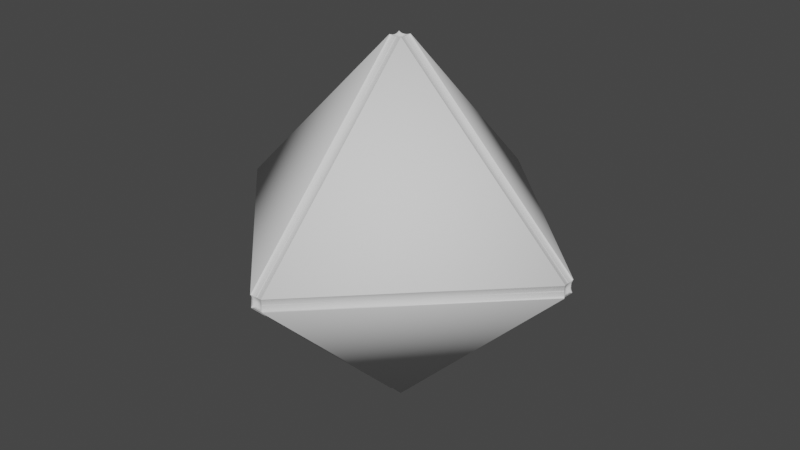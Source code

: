 # Source: d8.blend  (saved by Blender 2.83.19; exported with 4.5.12 LTS)
import bpy
from mathutils import Matrix  # noqa: F401  (used for matrix-valued properties, if any)

bpy.ops.wm.read_factory_settings(use_empty=True)
scene = bpy.context.scene
scene.name = 'Scene'

# ---- collections
col_collection = bpy.data.collections.new('Collection'); scene.collection.children.link(col_collection)

# ---- world
world_world = bpy.data.worlds.new('World'); scene.world = world_world
world_world.use_nodes = True; world_world.node_tree.nodes.clear()
_N = world_world.node_tree.nodes; _L = world_world.node_tree.links
n0 = _N.new('ShaderNodeOutputWorld'); n0.name = 'World Output'; n0.location = (300, 300)
n1 = _N.new('ShaderNodeBackground'); n1.name = 'Background'; n1.location = (10, 300)
n1.inputs[0].default_value = (0.05088, 0.05088, 0.05088, 1.0)
_L.new(n1.outputs[0], n0.inputs[0])
n0.is_active_output = True
world_world.color = (0.05088, 0.05088, 0.05088)
world_world.use_sun_shadow = False
world_world.sun_shadow_jitter_overblur = 0.0

# ---- meshes
me_solid = bpy.data.meshes.new('Solid')
me_solid.from_pydata([(1.0, 0.0, 0.0), (-1.0, 0.0, 0.0), (0.0, 1.0, 0.0), (0.0, -1.0, 0.0), (0.0, 0.0, 1.0), (0.0, 0.0, -1.0)], [], [(4, 0, 2), (4, 2, 1), (4, 1, 3), (4, 3, 0), (5, 2, 0), (5, 1, 2), (5, 3, 1), (5, 0, 3)])
me_solid.use_remesh_fix_poles = True
me_solid.use_remesh_preserve_attributes = False
me_solid.use_mirror_vertex_groups = False
me_solid.update()
me_solid_001 = bpy.data.meshes.new('Solid.001')
me_solid_001.from_pydata([(0.9347, -0.03266, 0.03266), (0.9347, -0.03266, -0.03266), (0.9347, 0.03266, -0.03266), (0.9347, 0.03266, 0.03266), (0.9326, -0.03053, 0.027), (0.9309, -0.02886, 0.02073), (0.9297, -0.02767, 0.01404), (0.929, -0.02696, 0.007085), (0.9287, -0.02669, 0.0), (0.9325, -0.027, 0.03053), (0.9307, -0.02495, 0.02511), (0.9289, -0.0234, 0.01924), (0.9275, -0.02232, 0.01301), (0.9266, -0.0217, 0.006565), (0.9262, -0.0215, 2.064e-05), (0.9309, -0.02073, 0.02886), (0.929, -0.01908, 0.02357), (0.9271, -0.0178, 0.01795), (0.9254, -0.01691, 0.0121), (0.9243, -0.0164, 0.006089), (0.9239, -0.01623, 1.615e-05), (0.9297, -0.01404, 0.02767), (0.9276, -0.0129, 0.02247), (0.9255, -0.012, 0.01702), (0.9237, -0.01138, 0.01142), (0.9224, -0.01101, 0.005734), (0.9219, -0.01088, 4.668e-06), (0.929, -0.007085, 0.02696), (0.9266, -0.006498, 0.02179), (0.9244, -0.006039, 0.01646), (0.9224, -0.005718, 0.01103), (0.9211, -0.005529, 0.005532), (0.9205, -0.00546, 5.386e-07), (0.92, -4.857e-10, 1.091e-11), (0.9325, -0.027, -0.03053), (0.9309, -0.02073, -0.02886), (0.9297, -0.01404, -0.02767), (0.929, -0.007085, -0.02696), (0.9287, -1.863e-09, -0.02669), (0.9325, -0.03053, -0.027), (0.9307, -0.02511, -0.02495), (0.9289, -0.01924, -0.0234), (0.9275, -0.01301, -0.02232), (0.9266, -0.006565, -0.0217), (0.9262, -2.064e-05, -0.0215), (0.9309, -0.02886, -0.02073), (0.929, -0.02357, -0.01908), (0.9271, -0.01795, -0.0178), (0.9254, -0.0121, -0.01691), (0.9243, -0.006089, -0.0164), (0.9239, -1.615e-05, -0.01623), (0.9297, -0.02767, -0.01404), (0.9276, -0.02247, -0.0129), (0.9255, -0.01702, -0.012), (0.9237, -0.01142, -0.01138), (0.9224, -0.005734, -0.01101), (0.9219, -4.669e-06, -0.01088), (0.929, -0.02696, -0.007085), (0.9266, -0.02179, -0.006498), (0.9244, -0.01646, -0.006039), (0.9224, -0.01103, -0.005718), (0.9211, -0.005532, -0.005529), (0.9205, -5.394e-07, -0.00546), (0.9326, 0.03053, -0.027), (0.9309, 0.02886, -0.02073), (0.9297, 0.02767, -0.01404), (0.929, 0.02696, -0.007085), (0.9287, 0.02669, 0.0), (0.9325, 0.027, -0.03053), (0.9307, 0.02495, -0.02511), (0.9289, 0.0234, -0.01924), (0.9275, 0.02232, -0.01301), (0.9266, 0.0217, -0.006565), (0.9262, 0.0215, -2.064e-05), (0.9309, 0.02073, -0.02886), (0.929, 0.01908, -0.02357), (0.9271, 0.0178, -0.01795), (0.9254, 0.01691, -0.0121), (0.9243, 0.0164, -0.006089), (0.9239, 0.01623, -1.615e-05), (0.9297, 0.01404, -0.02767), (0.9276, 0.0129, -0.02247), (0.9255, 0.012, -0.01702), (0.9237, 0.01138, -0.01142), (0.9224, 0.01101, -0.005734), (0.9219, 0.01088, -4.668e-06), (0.929, 0.007085, -0.02696), (0.9266, 0.006498, -0.02179), (0.9244, 0.006039, -0.01646), (0.9224, 0.005718, -0.01103), (0.9211, 0.005529, -0.005532), (0.9205, 0.00546, -5.386e-07), (0.9325, 0.027, 0.03053), (0.9309, 0.02073, 0.02886), (0.9297, 0.01404, 0.02767), (0.929, 0.007085, 0.02696), (0.9287, 1.863e-09, 0.02669), (0.9325, 0.03053, 0.027), (0.9307, 0.02511, 0.02495), (0.9289, 0.01924, 0.0234), (0.9275, 0.01301, 0.02232), (0.9266, 0.006565, 0.0217), (0.9262, 2.064e-05, 0.0215), (0.9309, 0.02886, 0.02073), (0.929, 0.02357, 0.01908), (0.9271, 0.01795, 0.0178), (0.9254, 0.0121, 0.01691), (0.9243, 0.006089, 0.0164), (0.9239, 1.615e-05, 0.01623), (0.9297, 0.02767, 0.01404), (0.9276, 0.02247, 0.0129), (0.9255, 0.01702, 0.012), (0.9237, 0.01142, 0.01138), (0.9224, 0.005734, 0.01101), (0.9219, 4.669e-06, 0.01088), (0.929, 0.02696, 0.007085), (0.9266, 0.02179, 0.006498), (0.9244, 0.01646, 0.006039), (0.9224, 0.01103, 0.005718), (0.9211, 0.005532, 0.005529), (0.9205, 5.386e-07, 0.00546), (-0.9347, -0.03266, 0.03266), (-0.9347, 0.03266, 0.03266), (-0.9347, 0.03266, -0.03266), (-0.9347, -0.03266, -0.03266), (-0.9325, -0.027, 0.03053), (-0.9309, -0.02073, 0.02886), (-0.9297, -0.01404, 0.02767), (-0.929, -0.007085, 0.02696), (-0.9287, -1.863e-09, 0.02669), (-0.9325, -0.03053, 0.027), (-0.9307, -0.02511, 0.02495), (-0.9289, -0.01924, 0.0234), (-0.9275, -0.01301, 0.02232), (-0.9266, -0.006565, 0.0217), (-0.9262, -2.064e-05, 0.0215), (-0.9309, -0.02886, 0.02073), (-0.929, -0.02357, 0.01908), (-0.9271, -0.01795, 0.0178), (-0.9254, -0.0121, 0.01691), (-0.9243, -0.006089, 0.0164), (-0.9239, -1.615e-05, 0.01623), (-0.9297, -0.02767, 0.01404), (-0.9276, -0.02247, 0.0129), (-0.9255, -0.01702, 0.012), (-0.9237, -0.01142, 0.01138), (-0.9224, -0.005734, 0.01101), (-0.9219, -4.669e-06, 0.01088), (-0.929, -0.02696, 0.007085), (-0.9266, -0.02179, 0.006498), (-0.9244, -0.01646, 0.006039), (-0.9224, -0.01103, 0.005718), (-0.9211, -0.005532, 0.005529), (-0.9205, -5.39e-07, 0.00546), (-0.92, 0.0, -1.091e-11), (-0.9326, 0.03053, 0.027), (-0.9309, 0.02886, 0.02073), (-0.9297, 0.02767, 0.01404), (-0.929, 0.02696, 0.007085), (-0.9287, 0.02669, 0.0), (-0.9325, 0.027, 0.03053), (-0.9307, 0.02495, 0.02511), (-0.9289, 0.0234, 0.01924), (-0.9275, 0.02232, 0.01301), (-0.9266, 0.0217, 0.006565), (-0.9262, 0.0215, 2.064e-05), (-0.9309, 0.02073, 0.02886), (-0.929, 0.01908, 0.02357), (-0.9271, 0.0178, 0.01795), (-0.9254, 0.01691, 0.0121), (-0.9243, 0.0164, 0.006089), (-0.9239, 0.01623, 1.615e-05), (-0.9297, 0.01404, 0.02767), (-0.9276, 0.0129, 0.02247), (-0.9255, 0.012, 0.01702), (-0.9237, 0.01138, 0.01142), (-0.9224, 0.01101, 0.005734), (-0.9219, 0.01088, 4.668e-06), (-0.929, 0.007085, 0.02696), (-0.9266, 0.006498, 0.02179), (-0.9244, 0.006039, 0.01646), (-0.9224, 0.005718, 0.01103), (-0.9211, 0.005529, 0.005532), (-0.9205, 0.00546, 5.386e-07), (-0.9325, 0.027, -0.03053), (-0.9309, 0.02073, -0.02886), (-0.9297, 0.01404, -0.02767), (-0.929, 0.007085, -0.02696), (-0.9287, 1.863e-09, -0.02669), (-0.9325, 0.03053, -0.027), (-0.9307, 0.02511, -0.02495), (-0.9289, 0.01924, -0.0234), (-0.9275, 0.01301, -0.02232), (-0.9266, 0.006565, -0.0217), (-0.9262, 2.064e-05, -0.0215), (-0.9309, 0.02886, -0.02073), (-0.929, 0.02357, -0.01908), (-0.9271, 0.01795, -0.0178), (-0.9254, 0.0121, -0.01691), (-0.9243, 0.006089, -0.0164), (-0.9239, 1.615e-05, -0.01623), (-0.9297, 0.02767, -0.01404), (-0.9276, 0.02247, -0.0129), (-0.9255, 0.01702, -0.012), (-0.9237, 0.01142, -0.01138), (-0.9224, 0.005734, -0.01101), (-0.9219, 4.669e-06, -0.01088), (-0.929, 0.02696, -0.007085), (-0.9266, 0.02179, -0.006498), (-0.9244, 0.01646, -0.006039), (-0.9224, 0.01103, -0.005718), (-0.9211, 0.005532, -0.005529), (-0.9205, 5.39e-07, -0.00546), (-0.9326, -0.03053, -0.027), (-0.9309, -0.02886, -0.02073), (-0.9297, -0.02767, -0.01404), (-0.929, -0.02696, -0.007085), (-0.9287, -0.02669, 0.0), (-0.9325, -0.027, -0.03053), (-0.9307, -0.02495, -0.02511), (-0.9289, -0.0234, -0.01924), (-0.9275, -0.02232, -0.01301), (-0.9266, -0.0217, -0.006565), (-0.9262, -0.0215, -2.064e-05), (-0.9309, -0.02073, -0.02886), (-0.929, -0.01908, -0.02357), (-0.9271, -0.0178, -0.01795), (-0.9254, -0.01691, -0.0121), (-0.9243, -0.0164, -0.006089), (-0.9239, -0.01623, -1.615e-05), (-0.9297, -0.01404, -0.02767), (-0.9276, -0.0129, -0.02247), (-0.9255, -0.012, -0.01702), (-0.9237, -0.01138, -0.01142), (-0.9224, -0.01101, -0.005734), (-0.9219, -0.01088, -4.668e-06), (-0.929, -0.007085, -0.02696), (-0.9266, -0.006498, -0.02179), (-0.9244, -0.006039, -0.01646), (-0.9224, -0.005718, -0.01103), (-0.9211, -0.005529, -0.005532), (-0.9205, -0.00546, -5.386e-07), (-0.03266, 0.9347, 0.03266), (0.03266, 0.9347, 0.03266), (0.03266, 0.9347, -0.03266), (-0.03266, 0.9347, -0.03266), (-0.027, 0.9325, 0.03053), (-0.02073, 0.9309, 0.02886), (-0.01404, 0.9297, 0.02767), (-0.007085, 0.929, 0.02696), (-1.863e-09, 0.9287, 0.02669), (-0.03053, 0.9325, 0.027), (-0.02511, 0.9307, 0.02495), (-0.01924, 0.9289, 0.0234), (-0.01301, 0.9275, 0.02232), (-0.006565, 0.9266, 0.0217), (-2.064e-05, 0.9262, 0.0215), (-0.02886, 0.9309, 0.02073), (-0.02357, 0.929, 0.01908), (-0.01795, 0.9271, 0.0178), (-0.0121, 0.9254, 0.01691), (-0.006089, 0.9243, 0.0164), (-1.615e-05, 0.9239, 0.01623), (-0.02767, 0.9297, 0.01404), (-0.02247, 0.9276, 0.0129), (-0.01702, 0.9255, 0.012), (-0.01142, 0.9237, 0.01138), (-0.005734, 0.9224, 0.01101), (-4.669e-06, 0.9219, 0.01088), (-0.02696, 0.929, 0.007085), (-0.02179, 0.9266, 0.006498), (-0.01646, 0.9244, 0.006039), (-0.01103, 0.9224, 0.005718), (-0.005532, 0.9211, 0.005529), (-5.39e-07, 0.9205, 0.00546), (-2.183e-11, 0.92, -1.091e-11), (0.03053, 0.9326, 0.027), (0.02886, 0.9309, 0.02073), (0.02767, 0.9297, 0.01404), (0.02696, 0.929, 0.007085), (0.02669, 0.9287, 0.0), (0.027, 0.9325, 0.03053), (0.02495, 0.9307, 0.02511), (0.0234, 0.9289, 0.01924), (0.02232, 0.9275, 0.01301), (0.0217, 0.9266, 0.006565), (0.0215, 0.9262, 2.064e-05), (0.02073, 0.9309, 0.02886), (0.01908, 0.929, 0.02357), (0.0178, 0.9271, 0.01795), (0.01691, 0.9254, 0.0121), (0.0164, 0.9243, 0.006089), (0.01623, 0.9239, 1.615e-05), (0.01404, 0.9297, 0.02767), (0.0129, 0.9276, 0.02247), (0.012, 0.9255, 0.01702), (0.01138, 0.9237, 0.01142), (0.01101, 0.9224, 0.005734), (0.01088, 0.9219, 4.668e-06), (0.007085, 0.929, 0.02696), (0.006498, 0.9266, 0.02179), (0.006039, 0.9244, 0.01646), (0.005718, 0.9224, 0.01103), (0.005529, 0.9211, 0.005532), (0.00546, 0.9205, 5.386e-07), (0.027, 0.9325, -0.03053), (0.02073, 0.9309, -0.02886), (0.01404, 0.9297, -0.02767), (0.007085, 0.929, -0.02696), (1.863e-09, 0.9287, -0.02669), (0.03053, 0.9325, -0.027), (0.02511, 0.9307, -0.02495), (0.01924, 0.9289, -0.0234), (0.01301, 0.9275, -0.02232), (0.006565, 0.9266, -0.0217), (2.064e-05, 0.9262, -0.0215), (0.02886, 0.9309, -0.02073), (0.02357, 0.929, -0.01908), (0.01795, 0.9271, -0.0178), (0.0121, 0.9254, -0.01691), (0.006089, 0.9243, -0.0164), (1.615e-05, 0.9239, -0.01623), (0.02767, 0.9297, -0.01404), (0.02247, 0.9276, -0.0129), (0.01702, 0.9255, -0.012), (0.01142, 0.9237, -0.01138), (0.005734, 0.9224, -0.01101), (4.669e-06, 0.9219, -0.01088), (0.02696, 0.929, -0.007085), (0.02179, 0.9266, -0.006498), (0.01646, 0.9244, -0.006039), (0.01103, 0.9224, -0.005718), (0.005532, 0.9211, -0.005529), (5.39e-07, 0.9205, -0.00546), (-0.03053, 0.9326, -0.027), (-0.02886, 0.9309, -0.02073), (-0.02767, 0.9297, -0.01404), (-0.02696, 0.929, -0.007085), (-0.02669, 0.9287, 0.0), (-0.027, 0.9325, -0.03053), (-0.02495, 0.9307, -0.02511), (-0.0234, 0.9289, -0.01924), (-0.02232, 0.9275, -0.01301), (-0.0217, 0.9266, -0.006565), (-0.0215, 0.9262, -2.064e-05), (-0.02073, 0.9309, -0.02886), (-0.01908, 0.929, -0.02357), (-0.0178, 0.9271, -0.01795), (-0.01691, 0.9254, -0.0121), (-0.0164, 0.9243, -0.006089), (-0.01623, 0.9239, -1.615e-05), (-0.01404, 0.9297, -0.02767), (-0.0129, 0.9276, -0.02247), (-0.012, 0.9255, -0.01702), (-0.01138, 0.9237, -0.01142), (-0.01101, 0.9224, -0.005734), (-0.01088, 0.9219, -4.668e-06), (-0.007085, 0.929, -0.02696), (-0.006498, 0.9266, -0.02179), (-0.006039, 0.9244, -0.01646), (-0.005718, 0.9224, -0.01103), (-0.005529, 0.9211, -0.005532), (-0.00546, 0.9205, -5.386e-07), (0.03266, -0.9347, 0.03266), (-0.03266, -0.9347, 0.03266), (-0.03266, -0.9347, -0.03266), (0.03266, -0.9347, -0.03266), (0.027, -0.9325, 0.03053), (0.02073, -0.9309, 0.02886), (0.01404, -0.9297, 0.02767), (0.007085, -0.929, 0.02696), (1.863e-09, -0.9287, 0.02669), (0.03053, -0.9325, 0.027), (0.02511, -0.9307, 0.02495), (0.01924, -0.9289, 0.0234), (0.01301, -0.9275, 0.02232), (0.006565, -0.9266, 0.0217), (2.064e-05, -0.9262, 0.0215), (0.02886, -0.9309, 0.02073), (0.02357, -0.929, 0.01908), (0.01795, -0.9271, 0.0178), (0.0121, -0.9254, 0.01691), (0.006089, -0.9243, 0.0164), (1.615e-05, -0.9239, 0.01623), (0.02767, -0.9297, 0.01404), (0.02247, -0.9276, 0.0129), (0.01702, -0.9255, 0.012), (0.01142, -0.9237, 0.01138), (0.005734, -0.9224, 0.01101), (4.669e-06, -0.9219, 0.01088), (0.02696, -0.929, 0.007085), (0.02179, -0.9266, 0.006498), (0.01646, -0.9244, 0.006039), (0.01103, -0.9224, 0.005718), (0.005532, -0.9211, 0.005529), (5.39e-07, -0.9205, 0.00546), (2.183e-11, -0.92, -1.091e-11), (-0.03053, -0.9326, 0.027), (-0.02886, -0.9309, 0.02073), (-0.02767, -0.9297, 0.01404), (-0.02696, -0.929, 0.007085), (-0.02669, -0.9287, 0.0), (-0.027, -0.9325, 0.03053), (-0.02495, -0.9307, 0.02511), (-0.0234, -0.9289, 0.01924), (-0.02232, -0.9275, 0.01301), (-0.0217, -0.9266, 0.006565), (-0.0215, -0.9262, 2.064e-05), (-0.02073, -0.9309, 0.02886), (-0.01908, -0.929, 0.02357), (-0.0178, -0.9271, 0.01795), (-0.01691, -0.9254, 0.0121), (-0.0164, -0.9243, 0.006089), (-0.01623, -0.9239, 1.615e-05), (-0.01404, -0.9297, 0.02767), (-0.0129, -0.9276, 0.02247), (-0.012, -0.9255, 0.01702), (-0.01138, -0.9237, 0.01142), (-0.01101, -0.9224, 0.005734), (-0.01088, -0.9219, 4.668e-06), (-0.007085, -0.929, 0.02696), (-0.006498, -0.9266, 0.02179), (-0.006039, -0.9244, 0.01646), (-0.005718, -0.9224, 0.01103), (-0.005529, -0.9211, 0.005532), (-0.00546, -0.9205, 5.386e-07), (-0.027, -0.9325, -0.03053), (-0.02073, -0.9309, -0.02886), (-0.01404, -0.9297, -0.02767), (-0.007085, -0.929, -0.02696), (-1.863e-09, -0.9287, -0.02669), (-0.03053, -0.9325, -0.027), (-0.02511, -0.9307, -0.02495), (-0.01924, -0.9289, -0.0234), (-0.01301, -0.9275, -0.02232), (-0.006565, -0.9266, -0.0217), (-2.064e-05, -0.9262, -0.0215), (-0.02886, -0.9309, -0.02073), (-0.02357, -0.929, -0.01908), (-0.01795, -0.9271, -0.0178), (-0.0121, -0.9254, -0.01691), (-0.006089, -0.9243, -0.0164), (-1.615e-05, -0.9239, -0.01623), (-0.02767, -0.9297, -0.01404), (-0.02247, -0.9276, -0.0129), (-0.01702, -0.9255, -0.012), (-0.01142, -0.9237, -0.01138), (-0.005734, -0.9224, -0.01101), (-4.669e-06, -0.9219, -0.01088), (-0.02696, -0.929, -0.007085), (-0.02179, -0.9266, -0.006498), (-0.01646, -0.9244, -0.006039), (-0.01103, -0.9224, -0.005718), (-0.005532, -0.9211, -0.005529), (-5.39e-07, -0.9205, -0.00546), (0.03053, -0.9326, -0.027), (0.02886, -0.9309, -0.02073), (0.02767, -0.9297, -0.01404), (0.02696, -0.929, -0.007085), (0.02669, -0.9287, 0.0), (0.027, -0.9325, -0.03053), (0.02495, -0.9307, -0.02511), (0.0234, -0.9289, -0.01924), (0.02232, -0.9275, -0.01301), (0.0217, -0.9266, -0.006565), (0.0215, -0.9262, -2.064e-05), (0.02073, -0.9309, -0.02886), (0.01908, -0.929, -0.02357), (0.0178, -0.9271, -0.01795), (0.01691, -0.9254, -0.0121), (0.0164, -0.9243, -0.006089), (0.01623, -0.9239, -1.615e-05), (0.01404, -0.9297, -0.02767), (0.0129, -0.9276, -0.02247), (0.012, -0.9255, -0.01702), (0.01138, -0.9237, -0.01142), (0.01101, -0.9224, -0.005734), (0.01088, -0.9219, -4.668e-06), (0.007085, -0.929, -0.02696), (0.006498, -0.9266, -0.02179), (0.006039, -0.9244, -0.01646), (0.005718, -0.9224, -0.01103), (0.005529, -0.9211, -0.005532), (0.00546, -0.9205, -5.386e-07), (-0.03266, 0.03266, 0.9347), (-0.03266, -0.03266, 0.9347), (0.03266, -0.03266, 0.9347), (0.03266, 0.03266, 0.9347), (-0.03053, 0.027, 0.9325), (-0.02886, 0.02073, 0.9309), (-0.02767, 0.01404, 0.9297), (-0.02696, 0.007085, 0.929), (-0.02669, 1.863e-09, 0.9287), (-0.027, 0.03053, 0.9325), (-0.02495, 0.02511, 0.9307), (-0.0234, 0.01924, 0.9289), (-0.02232, 0.01301, 0.9275), (-0.0217, 0.006565, 0.9266), (-0.0215, 2.064e-05, 0.9262), (-0.02073, 0.02886, 0.9309), (-0.01908, 0.02357, 0.929), (-0.0178, 0.01795, 0.9271), (-0.01691, 0.0121, 0.9254), (-0.0164, 0.006089, 0.9243), (-0.01623, 1.615e-05, 0.9239), (-0.01404, 0.02767, 0.9297), (-0.0129, 0.02247, 0.9276), (-0.012, 0.01702, 0.9255), (-0.01138, 0.01142, 0.9237), (-0.01101, 0.005734, 0.9224), (-0.01088, 4.669e-06, 0.9219), (-0.007085, 0.02696, 0.929), (-0.006498, 0.02179, 0.9266), (-0.006039, 0.01646, 0.9244), (-0.005718, 0.01103, 0.9224), (-0.005529, 0.005532, 0.9211), (-0.00546, 5.39e-07, 0.9205), (-9.284e-11, 2.183e-11, 0.92), (-0.027, -0.03053, 0.9325), (-0.02073, -0.02886, 0.9309), (-0.01404, -0.02767, 0.9297), (-0.007085, -0.02696, 0.929), (-1.863e-09, -0.02669, 0.9287), (-0.03053, -0.027, 0.9325), (-0.02511, -0.02495, 0.9307), (-0.01924, -0.0234, 0.9289), (-0.01301, -0.02232, 0.9275), (-0.006565, -0.0217, 0.9266), (-2.064e-05, -0.0215, 0.9262), (-0.02886, -0.02073, 0.9309), (-0.02357, -0.01908, 0.929), (-0.01795, -0.0178, 0.9271), (-0.0121, -0.01691, 0.9254), (-0.006089, -0.0164, 0.9243), (-1.615e-05, -0.01623, 0.9239), (-0.02767, -0.01404, 0.9297), (-0.02247, -0.0129, 0.9276), (-0.01702, -0.012, 0.9255), (-0.01142, -0.01138, 0.9237), (-0.005734, -0.01101, 0.9224), (-4.669e-06, -0.01088, 0.9219), (-0.02696, -0.007085, 0.929), (-0.02179, -0.006498, 0.9266), (-0.01646, -0.006039, 0.9244), (-0.01103, -0.005718, 0.9224), (-0.005532, -0.005529, 0.9211), (-5.392e-07, -0.00546, 0.9205), (0.03053, -0.027, 0.9325), (0.02886, -0.02073, 0.9309), (0.02767, -0.01404, 0.9297), (0.02696, -0.007085, 0.929), (0.02669, -1.863e-09, 0.9287), (0.027, -0.03053, 0.9325), (0.02495, -0.02511, 0.9307), (0.0234, -0.01924, 0.9289), (0.02232, -0.01301, 0.9275), (0.0217, -0.006565, 0.9266), (0.0215, -2.064e-05, 0.9262), (0.02073, -0.02886, 0.9309), (0.01908, -0.02357, 0.929), (0.0178, -0.01795, 0.9271), (0.01691, -0.0121, 0.9254), (0.0164, -0.006089, 0.9243), (0.01623, -1.615e-05, 0.9239), (0.01404, -0.02767, 0.9297), (0.0129, -0.02247, 0.9276), (0.012, -0.01702, 0.9255), (0.01138, -0.01142, 0.9237), (0.01101, -0.005734, 0.9224), (0.01088, -4.669e-06, 0.9219), (0.007085, -0.02696, 0.929), (0.006498, -0.02179, 0.9266), (0.006039, -0.01646, 0.9244), (0.005718, -0.01103, 0.9224), (0.005529, -0.005532, 0.9211), (0.00546, -5.39e-07, 0.9205), (0.027, 0.03053, 0.9325), (0.02073, 0.02886, 0.9309), (0.01404, 0.02767, 0.9297), (0.007085, 0.02696, 0.929), (1.863e-09, 0.02669, 0.9287), (0.03053, 0.027, 0.9325), (0.02511, 0.02495, 0.9307), (0.01924, 0.0234, 0.9289), (0.01301, 0.02232, 0.9275), (0.006565, 0.0217, 0.9266), (2.064e-05, 0.0215, 0.9262), (0.02886, 0.02073, 0.9309), (0.02357, 0.01908, 0.929), (0.01795, 0.0178, 0.9271), (0.0121, 0.01691, 0.9254), (0.006089, 0.0164, 0.9243), (1.615e-05, 0.01623, 0.9239), (0.02767, 0.01404, 0.9297), (0.02247, 0.0129, 0.9276), (0.01702, 0.012, 0.9255), (0.01142, 0.01138, 0.9237), (0.005734, 0.01101, 0.9224), (4.669e-06, 0.01088, 0.9219), (0.02696, 0.007085, 0.929), (0.02179, 0.006498, 0.9266), (0.01646, 0.006039, 0.9244), (0.01103, 0.005718, 0.9224), (0.005532, 0.005529, 0.9211), (5.389e-07, 0.00546, 0.9205), (0.03266, -0.03266, -0.9347), (-0.03266, -0.03266, -0.9347), (-0.03266, 0.03266, -0.9347), (0.03266, 0.03266, -0.9347), (0.027, -0.03053, -0.9325), (0.02073, -0.02886, -0.9309), (0.01404, -0.02767, -0.9297), (0.007085, -0.02696, -0.929), (1.863e-09, -0.02669, -0.9287), (0.03053, -0.027, -0.9325), (0.02511, -0.02495, -0.9307), (0.01924, -0.0234, -0.9289), (0.01301, -0.02232, -0.9275), (0.006565, -0.0217, -0.9266), (2.064e-05, -0.0215, -0.9262), (0.02886, -0.02073, -0.9309), (0.02357, -0.01908, -0.929), (0.01795, -0.0178, -0.9271), (0.0121, -0.01691, -0.9254), (0.006089, -0.0164, -0.9243), (1.615e-05, -0.01623, -0.9239), (0.02767, -0.01404, -0.9297), (0.02247, -0.0129, -0.9276), (0.01702, -0.012, -0.9255), (0.01142, -0.01138, -0.9237), (0.005734, -0.01101, -0.9224), (4.669e-06, -0.01088, -0.9219), (0.02696, -0.007085, -0.929), (0.02179, -0.006498, -0.9266), (0.01646, -0.006039, -0.9244), (0.01103, -0.005718, -0.9224), (0.005532, -0.005529, -0.9211), (5.39e-07, -0.00546, -0.9205), (2.183e-11, -9.284e-11, -0.92), (-0.03053, -0.027, -0.9325), (-0.02886, -0.02073, -0.9309), (-0.02767, -0.01404, -0.9297), (-0.02696, -0.007085, -0.929), (-0.02669, -1.863e-09, -0.9287), (-0.027, -0.03053, -0.9325), (-0.02495, -0.02511, -0.9307), (-0.0234, -0.01924, -0.9289), (-0.02232, -0.01301, -0.9275), (-0.0217, -0.006565, -0.9266), (-0.0215, -2.064e-05, -0.9262), (-0.02073, -0.02886, -0.9309), (-0.01908, -0.02357, -0.929), (-0.0178, -0.01795, -0.9271), (-0.01691, -0.0121, -0.9254), (-0.0164, -0.006089, -0.9243), (-0.01623, -1.615e-05, -0.9239), (-0.01404, -0.02767, -0.9297), (-0.0129, -0.02247, -0.9276), (-0.012, -0.01702, -0.9255), (-0.01138, -0.01142, -0.9237), (-0.01101, -0.005734, -0.9224), (-0.01088, -4.669e-06, -0.9219), (-0.007085, -0.02696, -0.929), (-0.006498, -0.02179, -0.9266), (-0.006039, -0.01646, -0.9244), (-0.005718, -0.01103, -0.9224), (-0.005529, -0.005532, -0.9211), (-0.00546, -5.392e-07, -0.9205), (-0.027, 0.03053, -0.9325), (-0.02073, 0.02886, -0.9309), (-0.01404, 0.02767, -0.9297), (-0.007085, 0.02696, -0.929), (-1.863e-09, 0.02669, -0.9287), (-0.03053, 0.027, -0.9325), (-0.02511, 0.02495, -0.9307), (-0.01924, 0.0234, -0.9289), (-0.01301, 0.02232, -0.9275), (-0.006565, 0.0217, -0.9266), (-2.064e-05, 0.0215, -0.9262), (-0.02886, 0.02073, -0.9309), (-0.02357, 0.01908, -0.929), (-0.01795, 0.0178, -0.9271), (-0.0121, 0.01691, -0.9254), (-0.006089, 0.0164, -0.9243), (-1.615e-05, 0.01623, -0.9239), (-0.02767, 0.01404, -0.9297), (-0.02247, 0.0129, -0.9276), (-0.01702, 0.012, -0.9255), (-0.01142, 0.01138, -0.9237), (-0.005734, 0.01101, -0.9224), (-4.669e-06, 0.01088, -0.9219), (-0.02696, 0.007085, -0.929), (-0.02179, 0.006498, -0.9266), (-0.01646, 0.006039, -0.9244), (-0.01103, 0.005718, -0.9224), (-0.005532, 0.005529, -0.9211), (-5.39e-07, 0.00546, -0.9205), (0.03053, 0.027, -0.9325), (0.02886, 0.02073, -0.9309), (0.02767, 0.01404, -0.9297), (0.02696, 0.007085, -0.929), (0.02669, 1.863e-09, -0.9287), (0.027, 0.03053, -0.9325), (0.02495, 0.02511, -0.9307), (0.0234, 0.01924, -0.9289), (0.02232, 0.01301, -0.9275), (0.0217, 0.006565, -0.9266), (0.0215, 2.064e-05, -0.9262), (0.02073, 0.02886, -0.9309), (0.01908, 0.02357, -0.929), (0.0178, 0.01795, -0.9271), (0.01691, 0.0121, -0.9254), (0.0164, 0.006089, -0.9243), (0.01623, 1.615e-05, -0.9239), (0.01404, 0.02767, -0.9297), (0.0129, 0.02247, -0.9276), (0.012, 0.01702, -0.9255), (0.01138, 0.01142, -0.9237), (0.01101, 0.005734, -0.9224), (0.01088, 4.669e-06, -0.9219), (0.007085, 0.02696, -0.929), (0.006498, 0.02179, -0.9266), (0.006039, 0.01646, -0.9244), (0.005718, 0.01103, -0.9224), (0.005529, 0.005532, -0.9211), (0.00546, 5.389e-07, -0.9205)], [], [(605, 1, 366), (607, 123, 245), (606, 365, 124), (487, 3, 243), (485, 121, 364), (484, 242, 122), (608, 244, 2), (0, 4, 10, 9), (4, 5, 11, 10), (5, 6, 12, 11), (6, 7, 13, 12), (7, 8, 14, 13), (9, 10, 16, 15), (10, 11, 17, 16), (11, 12, 18, 17), (12, 13, 19, 18), (13, 14, 20, 19), (15, 16, 22, 21), (16, 17, 23, 22), (17, 18, 24, 23), (18, 19, 25, 24), (19, 20, 26, 25), (21, 22, 28, 27), (22, 23, 29, 28), (23, 24, 30, 29), (24, 25, 31, 30), (25, 26, 32, 31), (27, 28, 102, 96), (28, 29, 108, 102), (29, 30, 114, 108), (30, 31, 120, 114), (31, 32, 33, 120), (1, 34, 40, 39), (34, 35, 41, 40), (35, 36, 42, 41), (36, 37, 43, 42), (37, 38, 44, 43), (39, 40, 46, 45), (40, 41, 47, 46), (41, 42, 48, 47), (42, 43, 49, 48), (43, 44, 50, 49), (45, 46, 52, 51), (46, 47, 53, 52), (47, 48, 54, 53), (48, 49, 55, 54), (49, 50, 56, 55), (51, 52, 58, 57), (52, 53, 59, 58), (53, 54, 60, 59), (54, 55, 61, 60), (55, 56, 62, 61), (57, 58, 14, 8), (58, 59, 20, 14), (59, 60, 26, 20), (60, 61, 32, 26), (61, 62, 33, 32), (2, 63, 69, 68), (63, 64, 70, 69), (64, 65, 71, 70), (65, 66, 72, 71), (66, 67, 73, 72), (68, 69, 75, 74), (69, 70, 76, 75), (70, 71, 77, 76), (71, 72, 78, 77), (72, 73, 79, 78), (74, 75, 81, 80), (75, 76, 82, 81), (76, 77, 83, 82), (77, 78, 84, 83), (78, 79, 85, 84), (80, 81, 87, 86), (81, 82, 88, 87), (82, 83, 89, 88), (83, 84, 90, 89), (84, 85, 91, 90), (86, 87, 44, 38), (87, 88, 50, 44), (88, 89, 56, 50), (89, 90, 62, 56), (90, 91, 33, 62), (3, 92, 98, 97), (92, 93, 99, 98), (93, 94, 100, 99), (94, 95, 101, 100), (95, 96, 102, 101), (97, 98, 104, 103), (98, 99, 105, 104), (99, 100, 106, 105), (100, 101, 107, 106), (101, 102, 108, 107), (103, 104, 110, 109), (104, 105, 111, 110), (105, 106, 112, 111), (106, 107, 113, 112), (107, 108, 114, 113), (109, 110, 116, 115), (110, 111, 117, 116), (111, 112, 118, 117), (112, 113, 119, 118), (113, 114, 120, 119), (115, 116, 73, 67), (116, 117, 79, 73), (117, 118, 85, 79), (118, 119, 91, 85), (119, 120, 33, 91), (121, 125, 131, 130), (125, 126, 132, 131), (126, 127, 133, 132), (127, 128, 134, 133), (128, 129, 135, 134), (130, 131, 137, 136), (131, 132, 138, 137), (132, 133, 139, 138), (133, 134, 140, 139), (134, 135, 141, 140), (136, 137, 143, 142), (137, 138, 144, 143), (138, 139, 145, 144), (139, 140, 146, 145), (140, 141, 147, 146), (142, 143, 149, 148), (143, 144, 150, 149), (144, 145, 151, 150), (145, 146, 152, 151), (146, 147, 153, 152), (148, 149, 223, 217), (149, 150, 229, 223), (150, 151, 235, 229), (151, 152, 241, 235), (152, 153, 154, 241), (122, 155, 161, 160), (155, 156, 162, 161), (156, 157, 163, 162), (157, 158, 164, 163), (158, 159, 165, 164), (160, 161, 167, 166), (161, 162, 168, 167), (162, 163, 169, 168), (163, 164, 170, 169), (164, 165, 171, 170), (166, 167, 173, 172), (167, 168, 174, 173), (168, 169, 175, 174), (169, 170, 176, 175), (170, 171, 177, 176), (172, 173, 179, 178), (173, 174, 180, 179), (174, 175, 181, 180), (175, 176, 182, 181), (176, 177, 183, 182), (178, 179, 135, 129), (179, 180, 141, 135), (180, 181, 147, 141), (181, 182, 153, 147), (182, 183, 154, 153), (123, 184, 190, 189), (184, 185, 191, 190), (185, 186, 192, 191), (186, 187, 193, 192), (187, 188, 194, 193), (189, 190, 196, 195), (190, 191, 197, 196), (191, 192, 198, 197), (192, 193, 199, 198), (193, 194, 200, 199), (195, 196, 202, 201), (196, 197, 203, 202), (197, 198, 204, 203), (198, 199, 205, 204), (199, 200, 206, 205), (201, 202, 208, 207), (202, 203, 209, 208), (203, 204, 210, 209), (204, 205, 211, 210), (205, 206, 212, 211), (207, 208, 165, 159), (208, 209, 171, 165), (209, 210, 177, 171), (210, 211, 183, 177), (211, 212, 154, 183), (124, 213, 219, 218), (213, 214, 220, 219), (214, 215, 221, 220), (215, 216, 222, 221), (216, 217, 223, 222), (218, 219, 225, 224), (219, 220, 226, 225), (220, 221, 227, 226), (221, 222, 228, 227), (222, 223, 229, 228), (224, 225, 231, 230), (225, 226, 232, 231), (226, 227, 233, 232), (227, 228, 234, 233), (228, 229, 235, 234), (230, 231, 237, 236), (231, 232, 238, 237), (232, 233, 239, 238), (233, 234, 240, 239), (234, 235, 241, 240), (236, 237, 194, 188), (237, 238, 200, 194), (238, 239, 206, 200), (239, 240, 212, 206), (240, 241, 154, 212), (242, 246, 252, 251), (246, 247, 253, 252), (247, 248, 254, 253), (248, 249, 255, 254), (249, 250, 256, 255), (251, 252, 258, 257), (252, 253, 259, 258), (253, 254, 260, 259), (254, 255, 261, 260), (255, 256, 262, 261), (257, 258, 264, 263), (258, 259, 265, 264), (259, 260, 266, 265), (260, 261, 267, 266), (261, 262, 268, 267), (263, 264, 270, 269), (264, 265, 271, 270), (265, 266, 272, 271), (266, 267, 273, 272), (267, 268, 274, 273), (269, 270, 344, 338), (270, 271, 350, 344), (271, 272, 356, 350), (272, 273, 362, 356), (273, 274, 275, 362), (243, 276, 282, 281), (276, 277, 283, 282), (277, 278, 284, 283), (278, 279, 285, 284), (279, 280, 286, 285), (281, 282, 288, 287), (282, 283, 289, 288), (283, 284, 290, 289), (284, 285, 291, 290), (285, 286, 292, 291), (287, 288, 294, 293), (288, 289, 295, 294), (289, 290, 296, 295), (290, 291, 297, 296), (291, 292, 298, 297), (293, 294, 300, 299), (294, 295, 301, 300), (295, 296, 302, 301), (296, 297, 303, 302), (297, 298, 304, 303), (299, 300, 256, 250), (300, 301, 262, 256), (301, 302, 268, 262), (302, 303, 274, 268), (303, 304, 275, 274), (244, 305, 311, 310), (305, 306, 312, 311), (306, 307, 313, 312), (307, 308, 314, 313), (308, 309, 315, 314), (310, 311, 317, 316), (311, 312, 318, 317), (312, 313, 319, 318), (313, 314, 320, 319), (314, 315, 321, 320), (316, 317, 323, 322), (317, 318, 324, 323), (318, 319, 325, 324), (319, 320, 326, 325), (320, 321, 327, 326), (322, 323, 329, 328), (323, 324, 330, 329), (324, 325, 331, 330), (325, 326, 332, 331), (326, 327, 333, 332), (328, 329, 286, 280), (329, 330, 292, 286), (330, 331, 298, 292), (331, 332, 304, 298), (332, 333, 275, 304), (245, 334, 340, 339), (334, 335, 341, 340), (335, 336, 342, 341), (336, 337, 343, 342), (337, 338, 344, 343), (339, 340, 346, 345), (340, 341, 347, 346), (341, 342, 348, 347), (342, 343, 349, 348), (343, 344, 350, 349), (345, 346, 352, 351), (346, 347, 353, 352), (347, 348, 354, 353), (348, 349, 355, 354), (349, 350, 356, 355), (351, 352, 358, 357), (352, 353, 359, 358), (353, 354, 360, 359), (354, 355, 361, 360), (355, 356, 362, 361), (357, 358, 315, 309), (358, 359, 321, 315), (359, 360, 327, 321), (360, 361, 333, 327), (361, 362, 275, 333), (363, 367, 373, 372), (367, 368, 374, 373), (368, 369, 375, 374), (369, 370, 376, 375), (370, 371, 377, 376), (372, 373, 379, 378), (373, 374, 380, 379), (374, 375, 381, 380), (375, 376, 382, 381), (376, 377, 383, 382), (378, 379, 385, 384), (379, 380, 386, 385), (380, 381, 387, 386), (381, 382, 388, 387), (382, 383, 389, 388), (384, 385, 391, 390), (385, 386, 392, 391), (386, 387, 393, 392), (387, 388, 394, 393), (388, 389, 395, 394), (390, 391, 465, 459), (391, 392, 471, 465), (392, 393, 477, 471), (393, 394, 483, 477), (394, 395, 396, 483), (364, 397, 403, 402), (397, 398, 404, 403), (398, 399, 405, 404), (399, 400, 406, 405), (400, 401, 407, 406), (402, 403, 409, 408), (403, 404, 410, 409), (404, 405, 411, 410), (405, 406, 412, 411), (406, 407, 413, 412), (408, 409, 415, 414), (409, 410, 416, 415), (410, 411, 417, 416), (411, 412, 418, 417), (412, 413, 419, 418), (414, 415, 421, 420), (415, 416, 422, 421), (416, 417, 423, 422), (417, 418, 424, 423), (418, 419, 425, 424), (420, 421, 377, 371), (421, 422, 383, 377), (422, 423, 389, 383), (423, 424, 395, 389), (424, 425, 396, 395), (365, 426, 432, 431), (426, 427, 433, 432), (427, 428, 434, 433), (428, 429, 435, 434), (429, 430, 436, 435), (431, 432, 438, 437), (432, 433, 439, 438), (433, 434, 440, 439), (434, 435, 441, 440), (435, 436, 442, 441), (437, 438, 444, 443), (438, 439, 445, 444), (439, 440, 446, 445), (440, 441, 447, 446), (441, 442, 448, 447), (443, 444, 450, 449), (444, 445, 451, 450), (445, 446, 452, 451), (446, 447, 453, 452), (447, 448, 454, 453), (449, 450, 407, 401), (450, 451, 413, 407), (451, 452, 419, 413), (452, 453, 425, 419), (453, 454, 396, 425), (366, 455, 461, 460), (455, 456, 462, 461), (456, 457, 463, 462), (457, 458, 464, 463), (458, 459, 465, 464), (460, 461, 467, 466), (461, 462, 468, 467), (462, 463, 469, 468), (463, 464, 470, 469), (464, 465, 471, 470), (466, 467, 473, 472), (467, 468, 474, 473), (468, 469, 475, 474), (469, 470, 476, 475), (470, 471, 477, 476), (472, 473, 479, 478), (473, 474, 480, 479), (474, 475, 481, 480), (475, 476, 482, 481), (476, 477, 483, 482), (478, 479, 436, 430), (479, 480, 442, 436), (480, 481, 448, 442), (481, 482, 454, 448), (482, 483, 396, 454), (484, 488, 494, 493), (488, 489, 495, 494), (489, 490, 496, 495), (490, 491, 497, 496), (491, 492, 498, 497), (493, 494, 500, 499), (494, 495, 501, 500), (495, 496, 502, 501), (496, 497, 503, 502), (497, 498, 504, 503), (499, 500, 506, 505), (500, 501, 507, 506), (501, 502, 508, 507), (502, 503, 509, 508), (503, 504, 510, 509), (505, 506, 512, 511), (506, 507, 513, 512), (507, 508, 514, 513), (508, 509, 515, 514), (509, 510, 516, 515), (511, 512, 586, 580), (512, 513, 592, 586), (513, 514, 598, 592), (514, 515, 604, 598), (515, 516, 517, 604), (485, 518, 524, 523), (518, 519, 525, 524), (519, 520, 526, 525), (520, 521, 527, 526), (521, 522, 528, 527), (523, 524, 530, 529), (524, 525, 531, 530), (525, 526, 532, 531), (526, 527, 533, 532), (527, 528, 534, 533), (529, 530, 536, 535), (530, 531, 537, 536), (531, 532, 538, 537), (532, 533, 539, 538), (533, 534, 540, 539), (535, 536, 542, 541), (536, 537, 543, 542), (537, 538, 544, 543), (538, 539, 545, 544), (539, 540, 546, 545), (541, 542, 498, 492), (542, 543, 504, 498), (543, 544, 510, 504), (544, 545, 516, 510), (545, 546, 517, 516), (486, 547, 553, 552), (547, 548, 554, 553), (548, 549, 555, 554), (549, 550, 556, 555), (550, 551, 557, 556), (552, 553, 559, 558), (553, 554, 560, 559), (554, 555, 561, 560), (555, 556, 562, 561), (556, 557, 563, 562), (558, 559, 565, 564), (559, 560, 566, 565), (560, 561, 567, 566), (561, 562, 568, 567), (562, 563, 569, 568), (564, 565, 571, 570), (565, 566, 572, 571), (566, 567, 573, 572), (567, 568, 574, 573), (568, 569, 575, 574), (570, 571, 528, 522), (571, 572, 534, 528), (572, 573, 540, 534), (573, 574, 546, 540), (574, 575, 517, 546), (487, 576, 582, 581), (576, 577, 583, 582), (577, 578, 584, 583), (578, 579, 585, 584), (579, 580, 586, 585), (581, 582, 588, 587), (582, 583, 589, 588), (583, 584, 590, 589), (584, 585, 591, 590), (585, 586, 592, 591), (587, 588, 594, 593), (588, 589, 595, 594), (589, 590, 596, 595), (590, 591, 597, 596), (591, 592, 598, 597), (593, 594, 600, 599), (594, 595, 601, 600), (595, 596, 602, 601), (596, 597, 603, 602), (597, 598, 604, 603), (599, 600, 557, 551), (600, 601, 563, 557), (601, 602, 569, 563), (602, 603, 575, 569), (603, 604, 517, 575), (605, 609, 615, 614), (609, 610, 616, 615), (610, 611, 617, 616), (611, 612, 618, 617), (612, 613, 619, 618), (614, 615, 621, 620), (615, 616, 622, 621), (616, 617, 623, 622), (617, 618, 624, 623), (618, 619, 625, 624), (620, 621, 627, 626), (621, 622, 628, 627), (622, 623, 629, 628), (623, 624, 630, 629), (624, 625, 631, 630), (626, 627, 633, 632), (627, 628, 634, 633), (628, 629, 635, 634), (629, 630, 636, 635), (630, 631, 637, 636), (632, 633, 707, 701), (633, 634, 713, 707), (634, 635, 719, 713), (635, 636, 725, 719), (636, 637, 638, 725), (606, 639, 645, 644), (639, 640, 646, 645), (640, 641, 647, 646), (641, 642, 648, 647), (642, 643, 649, 648), (644, 645, 651, 650), (645, 646, 652, 651), (646, 647, 653, 652), (647, 648, 654, 653), (648, 649, 655, 654), (650, 651, 657, 656), (651, 652, 658, 657), (652, 653, 659, 658), (653, 654, 660, 659), (654, 655, 661, 660), (656, 657, 663, 662), (657, 658, 664, 663), (658, 659, 665, 664), (659, 660, 666, 665), (660, 661, 667, 666), (662, 663, 619, 613), (663, 664, 625, 619), (664, 665, 631, 625), (665, 666, 637, 631), (666, 667, 638, 637), (607, 668, 674, 673), (668, 669, 675, 674), (669, 670, 676, 675), (670, 671, 677, 676), (671, 672, 678, 677), (673, 674, 680, 679), (674, 675, 681, 680), (675, 676, 682, 681), (676, 677, 683, 682), (677, 678, 684, 683), (679, 680, 686, 685), (680, 681, 687, 686), (681, 682, 688, 687), (682, 683, 689, 688), (683, 684, 690, 689), (685, 686, 692, 691), (686, 687, 693, 692), (687, 688, 694, 693), (688, 689, 695, 694), (689, 690, 696, 695), (691, 692, 649, 643), (692, 693, 655, 649), (693, 694, 661, 655), (694, 695, 667, 661), (695, 696, 638, 667), (608, 697, 703, 702), (697, 698, 704, 703), (698, 699, 705, 704), (699, 700, 706, 705), (700, 701, 707, 706), (702, 703, 709, 708), (703, 704, 710, 709), (704, 705, 711, 710), (705, 706, 712, 711), (706, 707, 713, 712), (708, 709, 715, 714), (709, 710, 716, 715), (710, 711, 717, 716), (711, 712, 718, 717), (712, 713, 719, 718), (714, 715, 721, 720), (715, 716, 722, 721), (716, 717, 723, 722), (717, 718, 724, 723), (718, 719, 725, 724), (720, 721, 678, 672), (721, 722, 684, 678), (722, 723, 690, 684), (723, 724, 696, 690), (724, 725, 638, 696), (242, 484, 493, 246), (246, 493, 499, 247), (247, 499, 505, 248), (248, 505, 511, 249), (249, 511, 580, 250), (250, 580, 579, 299), (299, 579, 578, 293), (293, 578, 577, 287), (287, 577, 576, 281), (281, 576, 487, 243), (3, 487, 581, 92), (92, 581, 587, 93), (93, 587, 593, 94), (94, 593, 599, 95), (95, 599, 551, 96), (96, 551, 550, 27), (27, 550, 549, 21), (21, 549, 548, 15), (15, 548, 547, 9), (9, 547, 486, 0), (2, 244, 310, 63), (63, 310, 316, 64), (64, 316, 322, 65), (65, 322, 328, 66), (66, 328, 280, 67), (67, 280, 279, 115), (115, 279, 278, 109), (109, 278, 277, 103), (103, 277, 276, 97), (97, 276, 243, 3), (121, 485, 523, 125), (125, 523, 529, 126), (126, 529, 535, 127), (127, 535, 541, 128), (128, 541, 492, 129), (129, 492, 491, 178), (178, 491, 490, 172), (172, 490, 489, 166), (166, 489, 488, 160), (160, 488, 484, 122), (122, 242, 251, 155), (155, 251, 257, 156), (156, 257, 263, 157), (157, 263, 269, 158), (158, 269, 338, 159), (159, 338, 337, 207), (207, 337, 336, 201), (201, 336, 335, 195), (195, 335, 334, 189), (189, 334, 245, 123), (363, 486, 552, 367), (367, 552, 558, 368), (368, 558, 564, 369), (369, 564, 570, 370), (370, 570, 522, 371), (371, 522, 521, 420), (420, 521, 520, 414), (414, 520, 519, 408), (408, 519, 518, 402), (402, 518, 485, 364), (124, 365, 431, 213), (213, 431, 437, 214), (214, 437, 443, 215), (215, 443, 449, 216), (216, 449, 401, 217), (217, 401, 400, 148), (148, 400, 399, 142), (142, 399, 398, 136), (136, 398, 397, 130), (130, 397, 364, 121), (0, 363, 372, 4), (4, 372, 378, 5), (5, 378, 384, 6), (6, 384, 390, 7), (7, 390, 459, 8), (8, 459, 458, 57), (57, 458, 457, 51), (51, 457, 456, 45), (45, 456, 455, 39), (39, 455, 366, 1), (1, 605, 614, 34), (34, 614, 620, 35), (35, 620, 626, 36), (36, 626, 632, 37), (37, 632, 701, 38), (38, 701, 700, 86), (86, 700, 699, 80), (80, 699, 698, 74), (74, 698, 697, 68), (68, 697, 608, 2), (244, 608, 702, 305), (305, 702, 708, 306), (306, 708, 714, 307), (307, 714, 720, 308), (308, 720, 672, 309), (309, 672, 671, 357), (357, 671, 670, 351), (351, 670, 669, 345), (345, 669, 668, 339), (339, 668, 607, 245), (123, 607, 673, 184), (184, 673, 679, 185), (185, 679, 685, 186), (186, 685, 691, 187), (187, 691, 643, 188), (188, 643, 642, 236), (236, 642, 641, 230), (230, 641, 640, 224), (224, 640, 639, 218), (218, 639, 606, 124), (365, 606, 644, 426), (426, 644, 650, 427), (427, 650, 656, 428), (428, 656, 662, 429), (429, 662, 613, 430), (430, 613, 612, 478), (478, 612, 611, 472), (472, 611, 610, 466), (466, 610, 609, 460), (460, 609, 605, 366), (486, 363, 0)])
me_solid_001.polygons.foreach_set('use_smooth', [True] * 728)
me_solid_001.use_remesh_fix_poles = True
me_solid_001.use_remesh_preserve_attributes = False
me_solid_001.use_mirror_vertex_groups = False
me_solid_001.update()

# ---- objects
ob_solid = bpy.data.objects.new('Solid', me_solid)
ob_default = bpy.data.objects.new('Default', me_solid_001)

# ---- transforms, parenting, visibility, modifiers, constraints
ob_solid.location = (0.0, 0.0, 0.0)
ob_solid.lineart.crease_threshold = 0.0
_m = ob_solid.modifiers.new('Bevel', 'BEVEL')
_m.width = 0.04
_m.width_pct = 0.04
_m.segments = 10
_m.limit_method = 'NONE'
_m.profile = 0.1007
ob_default.location = (0.0, 0.0, 0.0)
ob_default.lineart.crease_threshold = 0.0

# ---- collection membership
col_collection.objects.link(ob_solid)
col_collection.objects.link(ob_default)

# ---- scene / render settings (as saved in the file)
scene.frame_start = 1; scene.frame_end = 250; scene.frame_set(1)
scene.render.engine = 'BLENDER_EEVEE_NEXT'
scene.cycles.use_denoising = False
scene.cycles.samples = 128
scene.cycles.sampling_pattern = 'TABULATED_SOBOL'
scene.cycles.use_adaptive_sampling = False
scene.cycles.use_light_tree = False
scene.view_settings.view_transform = 'Filmic'
bpy.context.view_layer.update()

# ---- added for rendering (the .blend has no active camera and no usable light): camera, sun
cam_auto = bpy.data.cameras.new('AutoCamera')
cam_auto.lens = 50.0
cam_auto.sensor_width = 36.0
cam_auto.clip_end = 1000.0
ob_auto_camera = bpy.data.objects.new('AutoCamera', cam_auto)
scene.collection.objects.link(ob_auto_camera)
ob_auto_camera.location = (2.99572, -3.59486, 2.39657)
ob_auto_camera.rotation_euler = (1.09748, -7.21219e-08, 0.694738)
scene.camera = ob_auto_camera
light_auto_sun = bpy.data.lights.new('AutoSun', 'SUN')
light_auto_sun.energy = 3.0
light_auto_sun.angle = 0.0523599
ob_auto_sun = bpy.data.objects.new('AutoSun', light_auto_sun)
scene.collection.objects.link(ob_auto_sun)
ob_auto_sun.rotation_euler = (0.872665, 0.174533, 0.523599)
bpy.context.view_layer.update()
